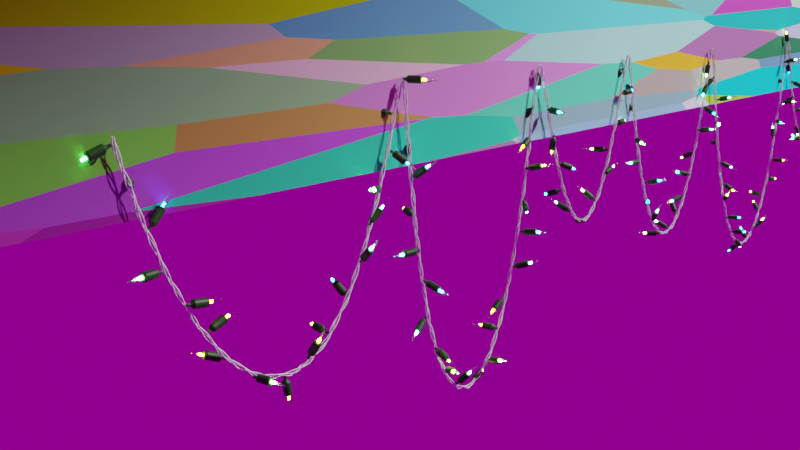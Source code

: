 # Source: untitled.blend  (saved by Blender 3.4.6; exported with 4.5.12 LTS)
import bpy
from mathutils import Matrix  # noqa: F401  (used for matrix-valued properties, if any)

bpy.ops.wm.read_factory_settings(use_empty=True)
scene = bpy.context.scene
scene.name = 'Scene'

# ---- collections
col_collection = bpy.data.collections.new('Collection'); scene.collection.children.link(col_collection)

# ---- images (referenced by path relative to the original .blend; pixels are not part of the script)
import os
ASSET_DIR = os.environ.get("B2B_ASSET_DIR", "")  # directory of the original .blend (textures are referenced by path, not embedded)
HERE = os.path.dirname(os.path.abspath(__file__))  # packed textures are extracted next to this script under _unpacked/

def load_image(name, relpath, width, height, colorspace="sRGB"):
    """Load a texture the original file referenced (path relative to the .blend, or extracted next to this script)."""
    p = next((c for c in (os.path.join(HERE, relpath), os.path.join(ASSET_DIR, relpath)) if relpath and os.path.exists(c)), "")
    if p:
        img = bpy.data.images.load(p, check_existing=True)
        img.name = name
    else:  # same state as the original file: an image datablock whose file is absent (Cycles renders it pink)
        img = bpy.data.images.new(name, width, height)
        img.source = "FILE"
        img.filepath = "//" + (relpath or name)
    img.colorspace_settings.name = colorspace
    return img
img_christmas_photo_studio_04_1k_exr = load_image('christmas_photo_studio_04_1k.exr', 'christmas_photo_studio_04_1k.exr', 1024, 1024, 'Linear Rec.709')

# ---- materials (node trees are filled in below, after node groups)
mat_material_001 = bpy.data.materials.new('Material.001')
mat_wire = bpy.data.materials.new('Wire')
mat_glass = bpy.data.materials.new('glass')
mat_light = bpy.data.materials.new('Light')

# ---- node groups
ng_christmas_light = bpy.data.node_groups.new('Christmas Light', 'ShaderNodeTree')
_s = ng_christmas_light.interface.new_socket(name='Emission', in_out='OUTPUT', socket_type='NodeSocketShader')
_s = ng_christmas_light.interface.new_socket(name='Emission', in_out='OUTPUT', socket_type='NodeSocketShader')
_s = ng_christmas_light.interface.new_socket(name='Emission', in_out='OUTPUT', socket_type='NodeSocketShader')
_s = ng_christmas_light.interface.new_socket(name='Emission', in_out='OUTPUT', socket_type='NodeSocketShader')
_s = ng_christmas_light.interface.new_socket(name='Light Strength', in_out='INPUT', socket_type='NodeSocketFloat')
_s.default_value = 100.0
_s.min_value = 0.0
_s.max_value = 1e+06
_N = ng_christmas_light.nodes; _L = ng_christmas_light.links
n0 = _N.new('ShaderNodeObjectInfo'); n0.name = 'Object Info'; n0.location = (-516, 221)
n1 = _N.new('NodeGroupInput'); n1.name = 'Group Input'; n1.location = (-546, -40)
n2 = _N.new('ShaderNodeValToRGB'); n2.name = 'ColorRamp.001'; n2.location = (-86, 203)
n2.color_ramp.interpolation = 'CONSTANT'
while len(n2.color_ramp.elements) > 1: n2.color_ramp.elements.remove(n2.color_ramp.elements[-1])
n2.color_ramp.elements[0].position = 0.0; n2.color_ramp.elements[0].color = (1.0, 0.6333, 0.0586, 1.0)
_e = n2.color_ramp.elements.new(0.3968); _e.color = (1.0, 0.7009, 0.2438, 1.0)
_e = n2.color_ramp.elements.new(0.7936); _e.color = (1.0, 0.8626, 0.5791, 1.0)
n3 = _N.new('ShaderNodeEmission'); n3.name = 'Emission.001'; n3.location = (296, 155)
n4 = _N.new('ShaderNodeEmission'); n4.name = 'Emission.002'; n4.location = (300, 270)
n5 = _N.new('ShaderNodeValToRGB'); n5.name = 'ColorRamp.002'; n5.location = (-77, 428)
n5.color_ramp.interpolation = 'CONSTANT'
while len(n5.color_ramp.elements) > 1: n5.color_ramp.elements.remove(n5.color_ramp.elements[-1])
n5.color_ramp.elements[0].position = 0.0; n5.color_ramp.elements[0].color = (0.003939, 0.0367, 1.0, 1.0)
_e = n5.color_ramp.elements.new(0.3968); _e.color = (0.09355, 0.2383, 1.0, 1.0)
_e = n5.color_ramp.elements.new(0.7936); _e.color = (0.08358, 0.5182, 1.0, 1.0)
n6 = _N.new('ShaderNodeValToRGB'); n6.name = 'ColorRamp'; n6.location = (-90, -19)
n6.color_ramp.interpolation = 'B_SPLINE'
while len(n6.color_ramp.elements) > 1: n6.color_ramp.elements.remove(n6.color_ramp.elements[-1])
n6.color_ramp.elements[0].position = 0.0; n6.color_ramp.elements[0].color = (1.0, 0.0, 0.0, 1.0)
_e = n6.color_ramp.elements.new(0.5); _e.color = (0.0, 1.0, 0.0, 1.0)
_e = n6.color_ramp.elements.new(1.0); _e.color = (0.0, 0.0, 1.0, 1.0)
n7 = _N.new('ShaderNodeEmission'); n7.name = 'Emission'; n7.location = (290, 34)
n8 = _N.new('NodeGroupOutput'); n8.name = 'Group Output'; n8.location = (510, 89)
_L.new(n6.outputs[0], n7.inputs[0])
_L.new(n0.outputs[5], n6.inputs[0])
_L.new(n1.outputs[0], n7.inputs[1])
_L.new(n1.outputs[0], n3.inputs[1])
_L.new(n0.outputs[5], n2.inputs[0])
_L.new(n2.outputs[0], n3.inputs[0])
_L.new(n1.outputs[0], n4.inputs[1])
_L.new(n0.outputs[5], n5.inputs[0])
_L.new(n5.outputs[0], n4.inputs[0])
_L.new(n7.outputs[0], n8.inputs[2])
_L.new(n3.outputs[0], n8.inputs[1])
_L.new(n4.outputs[0], n8.inputs[0])
n8.is_active_output = True
ng_christmas_light_001 = bpy.data.node_groups.new('Christmas Light.001', 'GeometryNodeTree')
_s = ng_christmas_light_001.interface.new_socket(name='Geometry', in_out='OUTPUT', socket_type='NodeSocketGeometry')
_s = ng_christmas_light_001.interface.new_socket(name='Geometry', in_out='INPUT', socket_type='NodeSocketGeometry')
_s = ng_christmas_light_001.interface.new_socket(name='Wire Subsurf', in_out='INPUT', socket_type='NodeSocketInt')
_s.default_value = 1
_s.min_value = 0
_s.max_value = 6
_s = ng_christmas_light_001.interface.new_socket(name='Random Light Placement', in_out='INPUT', socket_type='NodeSocketInt')
_s = ng_christmas_light_001.interface.new_socket(name='Random Light Rotation', in_out='INPUT', socket_type='NodeSocketInt')
_s.default_value = 4
_s.min_value = -10000
_s.max_value = 10000
_s = ng_christmas_light_001.interface.new_socket(name='Wire Twist', in_out='INPUT', socket_type='NodeSocketInt')
_s.default_value = 500
_s.min_value = 1
_s.max_value = 100000
_s = ng_christmas_light_001.interface.new_socket(name='Wire Thickness', in_out='INPUT', socket_type='NodeSocketFloat')
_s.subtype = 'DISTANCE'
_s.default_value = 1.0
_s.min_value = 0.0
_s = ng_christmas_light_001.interface.new_socket(name='Light Amount', in_out='INPUT', socket_type='NodeSocketFloat')
_s.subtype = 'DISTANCE'
_s.default_value = 0.2
_s.min_value = 0.0
_s = ng_christmas_light_001.interface.new_socket(name='Light Size', in_out='INPUT', socket_type='NodeSocketFloat')
_s.default_value = 0.2
_s.min_value = -1e+04
_s.max_value = 1e+04
_s = ng_christmas_light_001.interface.new_socket(name='Wire Randomize 1', in_out='INPUT', socket_type='NodeSocketVector')
_s.subtype = 'TRANSLATION'
_s.default_value = (2.0, 2.4, 1.0)
_s = ng_christmas_light_001.interface.new_socket(name='Wire Randomize 2', in_out='INPUT', socket_type='NodeSocketVector')
_s.subtype = 'TRANSLATION'
_s.default_value = (1.92, -0.82, 0.0)
_s = ng_christmas_light_001.interface.new_socket(name='Wire Randomize 3', in_out='INPUT', socket_type='NodeSocketVector')
_s.subtype = 'TRANSLATION'
_s.default_value = (-1.98, -1.5, 0.0)
ng_christmas_light_001.is_modifier = True
# nodes of 'Christmas Light.001' reference scene objects; filled in after objects exist
ng_christmas_lights = bpy.data.node_groups.new('Christmas Lights', 'GeometryNodeTree')
_s = ng_christmas_lights.interface.new_socket(name='Geometry', in_out='OUTPUT', socket_type='NodeSocketGeometry')
_s = ng_christmas_lights.interface.new_socket(name='Geometry', in_out='INPUT', socket_type='NodeSocketGeometry')
ng_christmas_lights.is_modifier = True
_N = ng_christmas_lights.nodes; _L = ng_christmas_lights.links
n0 = _N.new('NodeGroupInput'); n0.name = 'Group Input'; n0.location = (798, 848)
n1 = _N.new('GeometryNodeGroup'); n1.name = 'Group'; n1.location = (1054, 903)
n1.width = 335
n1.node_tree = ng_christmas_light_001
n1.inputs[1].default_value = 1
n1.inputs[2].default_value = 0
n1.inputs[3].default_value = 4
n1.inputs[4].default_value = 500
n1.inputs[5].default_value = 1.0
n1.inputs[6].default_value = 0.2
n1.inputs[7].default_value = 0.2
n1.inputs[8].default_value = (2.0, 2.4, 1.0)
n1.inputs[9].default_value = (1.92, -0.82, 0.0)
n1.inputs[10].default_value = (-1.98, -1.5, 0.0)
n2 = _N.new('NodeGroupOutput'); n2.name = 'Group Output'; n2.location = (1586, 848)
_L.new(n0.outputs[0], n1.inputs[0])
_L.new(n1.outputs[0], n2.inputs[0])
n2.is_active_output = True
ng_auto_smooth = bpy.data.node_groups.new('Auto Smooth', 'GeometryNodeTree')
_s = ng_auto_smooth.interface.new_socket(name='Geometry', in_out='OUTPUT', socket_type='NodeSocketGeometry')
_s = ng_auto_smooth.interface.new_socket(name='Geometry', in_out='INPUT', socket_type='NodeSocketGeometry')
_s = ng_auto_smooth.interface.new_socket(name='Angle', in_out='INPUT', socket_type='NodeSocketFloat')
_s.subtype = 'ANGLE'
_s.min_value = 0.0
_s.max_value = 3.142
ng_auto_smooth.is_modifier = True
_N = ng_auto_smooth.nodes; _L = ng_auto_smooth.links
n0 = _N.new('NodeGroupOutput'); n0.name = 'Group Output'; n0.location = (480, -100)
n1 = _N.new('NodeGroupInput'); n1.name = 'Group Input'; n1.location = (-420, -300)
n2 = _N.new('NodeGroupInput'); n2.name = 'Group Input.001'; n2.location = (-60, -100)
n3 = _N.new('GeometryNodeSetShadeSmooth'); n3.name = 'Set Shade Smooth'; n3.location = (120, -100)
n3.domain = 'EDGE'
n4 = _N.new('GeometryNodeSetShadeSmooth'); n4.name = 'Set Shade Smooth.001'; n4.location = (300, -100)
n5 = _N.new('GeometryNodeInputMeshEdgeAngle'); n5.name = 'Edge Angle'; n5.location = (-420, -220)
n6 = _N.new('GeometryNodeInputEdgeSmooth'); n6.name = 'Is Edge Smooth'; n6.location = (-60, -160)
n7 = _N.new('GeometryNodeInputShadeSmooth'); n7.name = 'Is Face Smooth'; n7.location = (-240, -340)
n8 = _N.new('FunctionNodeBooleanMath'); n8.name = 'Boolean Math'; n8.location = (-60, -220)
n9 = _N.new('FunctionNodeCompare'); n9.name = 'Compare'; n9.location = (-240, -180)
n9.operation = 'LESS_EQUAL'
_L.new(n5.outputs[0], n9.inputs[0])
_L.new(n4.outputs[0], n0.inputs[0])
_L.new(n1.outputs[1], n9.inputs[1])
_L.new(n9.outputs[0], n8.inputs[0])
_L.new(n7.outputs[0], n8.inputs[1])
_L.new(n2.outputs[0], n3.inputs[0])
_L.new(n6.outputs[0], n3.inputs[1])
_L.new(n3.outputs[0], n4.inputs[0])
_L.new(n8.outputs[0], n3.inputs[2])
n0.is_active_output = True

# ---- material node trees
mat_material_001.use_nodes = True; mat_material_001.node_tree.nodes.clear()
_N = mat_material_001.node_tree.nodes; _L = mat_material_001.node_tree.links
n0 = _N.new('ShaderNodeOutputMaterial'); n0.name = 'Material Output'; n0.location = (300, 300)
n1 = _N.new('ShaderNodeBsdfSheen'); n1.name = 'Velvet BSDF'; n1.location = (10, 300)
n1.distribution = 'ASHIKHMIN'
n1.inputs[1].default_value = 1.0
n2 = _N.new('ShaderNodeTexVoronoi'); n2.name = 'Voronoi Texture'; n2.location = (-190, 275)
_L.new(n1.outputs[0], n0.inputs[0])
_L.new(n2.outputs[1], n1.inputs[0])
n0.is_active_output = True
mat_wire.use_nodes = True; mat_wire.node_tree.nodes.clear()
_N = mat_wire.node_tree.nodes; _L = mat_wire.node_tree.links
n0 = _N.new('ShaderNodeBsdfPrincipled'); n0.name = 'Principled BSDF'; n0.location = (10, 300)
n0.distribution = 'GGX'
n0.subsurface_method = 'RANDOM_WALK_SKIN'
n0.inputs[0].default_value = (0.006616, 0.05772, 0.0, 1.0)
n0.inputs[3].default_value = 1.45
n0.inputs[27].default_value = (0.0, 0.0, 0.0, 1.0)
n0.inputs[28].default_value = 1.0
n1 = _N.new('ShaderNodeOutputMaterial'); n1.name = 'Material Output'; n1.location = (300, 300)
_L.new(n0.outputs[0], n1.inputs[0])
n1.is_active_output = True
mat_glass.use_nodes = True; mat_glass.node_tree.nodes.clear()
_N = mat_glass.node_tree.nodes; _L = mat_glass.node_tree.links
n0 = _N.new('ShaderNodeBsdfPrincipled'); n0.name = 'Principled BSDF'; n0.location = (10, 300)
n0.distribution = 'GGX'
n0.subsurface_method = 'RANDOM_WALK_SKIN'
n0.inputs[0].default_value = (1.0, 1.0, 1.0, 1.0)
n0.inputs[2].default_value = 0.0
n0.inputs[3].default_value = 1.45
n0.inputs[18].default_value = 1.0
n0.inputs[27].default_value = (0.0, 0.0, 0.0, 1.0)
n0.inputs[28].default_value = 1.0
n1 = _N.new('ShaderNodeMixShader'); n1.name = 'Mix Shader'; n1.location = (490, 391)
n2 = _N.new('ShaderNodeOutputMaterial'); n2.name = 'Material Output'; n2.location = (805, 400)
n3 = _N.new('ShaderNodeBsdfTransparent'); n3.name = 'Transparent BSDF'; n3.location = (20, 442)
_L.new(n1.outputs[0], n2.inputs[0])
_L.new(n3.outputs[0], n1.inputs[1])
_L.new(n0.outputs[0], n1.inputs[2])
n2.is_active_output = True
mat_light.use_nodes = True; mat_light.node_tree.nodes.clear()
_N = mat_light.node_tree.nodes; _L = mat_light.node_tree.links
n0 = _N.new('ShaderNodeOutputMaterial'); n0.name = 'Material Output'; n0.location = (300, 300)
n1 = _N.new('ShaderNodeGroup'); n1.name = 'Group'; n1.location = (-398, 235)
n1.node_tree = ng_christmas_light
n1.inputs[0].default_value = 200.0
_L.new(n1.outputs[2], n0.inputs[0])
n0.is_active_output = True

# ---- world
world_world = bpy.data.worlds.new('World'); scene.world = world_world
world_world.use_nodes = True; world_world.node_tree.nodes.clear()
_N = world_world.node_tree.nodes; _L = world_world.node_tree.links
n0 = _N.new('ShaderNodeOutputWorld'); n0.name = 'World Output'; n0.location = (300, 300)
n1 = _N.new('ShaderNodeBackground'); n1.name = 'Background'; n1.location = (10, 300)
n1.inputs[1].default_value = 0.25
n2 = _N.new('ShaderNodeTexEnvironment'); n2.name = 'Environment Texture'; n2.location = (-280, 275)
n2.image = img_christmas_photo_studio_04_1k_exr
_L.new(n1.outputs[0], n0.inputs[0])
_L.new(n2.outputs[0], n1.inputs[0])
n0.is_active_output = True
world_world.color = (0.05088, 0.05088, 0.05088)
world_world.use_sun_shadow = False
world_world.sun_shadow_jitter_overblur = 0.0

# ---- cameras
cam_camera = bpy.data.cameras.new('Camera')

# ---- meshes
me_cube_001 = bpy.data.meshes.new('Cube.001')
me_cube_001.from_pydata([(-1.66, -0.1609, -0.3897), (-1.66, -0.1609, 0.3897), (-1.66, 0.1609, -0.3897), (-1.66, 0.1609, 0.3897), (7.421, -0.1609, -0.3897), (7.421, -0.1609, 0.3897), (7.421, 0.1609, -0.3897), (7.421, 0.1609, 0.3897)], [], [(0, 1, 3, 2), (2, 3, 7, 6), (6, 7, 5, 4), (4, 5, 1, 0), (2, 6, 4, 0), (7, 3, 1, 5)])
_uv = me_cube_001.uv_layers.new(name='UVMap')
_uv.uv.foreach_set('vector', [0.375, 0.0, 0.625, 0.0, 0.625, 0.25, 0.375, 0.25, 0.375, 0.25, 0.625, 0.25, 0.625, 0.5, 0.375, 0.5, 0.375, 0.5, 0.625, 0.5, 0.625, 0.75, 0.375, 0.75, 0.375, 0.75, 0.625, 0.75, 0.625, 1.0, 0.375, 1.0, 0.125, 0.5, 0.375, 0.5, 0.375, 0.75, 0.125, 0.75, 0.625, 0.5, 0.875, 0.5, 0.875, 0.75, 0.625, 0.75])
me_cube_001.materials.append(mat_material_001)
me_cube_001.update()
me_cylinder_001 = bpy.data.meshes.new('Cylinder.001')
me_cylinder_001.from_pydata([(8.061e-09, 0.02261, 0.5921), (0.009808, 0.02037, 0.5921), (0.01767, 0.01409, 0.5921), (0.02204, 0.00503, 0.5921), (0.02204, -0.00503, 0.5921), (0.01767, -0.01409, 0.5921), (0.009808, -0.02037, 0.5921), (8.061e-09, -0.02261, 0.5921), (-0.009808, -0.02037, 0.5921), (-0.01767, -0.01409, 0.5921), (-0.02204, -0.00503, 0.5921), (-0.02204, 0.00503, 0.5921), (-0.01767, 0.01409, 0.5921), (-0.009808, 0.02037, 0.5921), (1.406e-08, 0.1116, 0.5648), (0.04842, 0.1005, 0.5648), (0.08725, 0.06958, 0.5648), (0.1088, 0.02483, 0.5648), (0.1088, -0.02483, 0.5648), (0.08725, -0.06958, 0.5648), (0.04842, -0.1005, 0.5648), (1.406e-08, -0.1116, 0.5648), (-0.04842, -0.1005, 0.5648), (-0.08725, -0.06958, 0.5648), (-0.1088, -0.02483, 0.5648), (-0.1088, 0.02483, 0.5648), (-0.08725, 0.06958, 0.5648), (-0.04842, 0.1005, 0.5648), (1.478e-08, 0.1116, 0.2011), (0.04842, 0.1005, 0.2011), (0.08725, 0.06958, 0.2011), (0.1088, 0.02483, 0.2011), (0.1088, -0.02483, 0.2011), (0.08725, -0.06958, 0.2011), (0.04842, -0.1005, 0.2011), (1.478e-08, -0.1116, 0.2011), (-0.04842, -0.1005, 0.2011), (-0.08725, -0.06958, 0.2011), (-0.1088, -0.02483, 0.2011), (-0.1088, 0.02483, 0.2011), (-0.08725, 0.06958, 0.2011), (-0.04842, 0.1005, 0.2011), (0.08725, -0.06958, 0.5472), (0.08725, -0.06958, 0.5341), (0.1088, -0.02483, 0.5341), (0.1088, -0.02483, 0.5472), (-0.04842, 0.1005, 0.5472), (-0.04842, 0.1005, 0.5341), (-0.08725, 0.06958, 0.5341), (-0.08725, 0.06958, 0.5472), (0.04842, -0.1005, 0.5472), (0.04842, -0.1005, 0.5341), (1.43e-08, 0.1116, 0.5472), (1.454e-08, 0.1116, 0.5341), (1.43e-08, -0.1116, 0.5472), (1.454e-08, -0.1116, 0.5341), (-0.04842, -0.1005, 0.5472), (-0.04842, -0.1005, 0.5341), (0.04842, 0.1005, 0.5472), (0.04842, 0.1005, 0.5341), (-0.08725, -0.06958, 0.5472), (-0.08725, -0.06958, 0.5341), (0.08725, 0.06958, 0.5472), (0.08725, 0.06958, 0.5341), (-0.1088, -0.02483, 0.5472), (-0.1088, -0.02483, 0.5341), (0.1088, 0.02483, 0.5472), (0.1088, 0.02483, 0.5341), (-0.1088, 0.02483, 0.5472), (-0.1088, 0.02483, 0.5341), (0.07228, -0.05764, 0.5472), (0.07228, -0.05764, 0.5341), (0.09013, -0.02057, 0.5341), (0.09013, -0.02057, 0.5472), (-0.04011, 0.08329, 0.5472), (-0.04011, 0.08329, 0.5341), (-0.07228, 0.05764, 0.5341), (-0.07228, 0.05764, 0.5472), (0.04011, -0.08329, 0.5472), (0.04011, -0.08329, 0.5341), (1.388e-08, 0.09245, 0.5472), (1.408e-08, 0.09245, 0.5341), (1.388e-08, -0.09245, 0.5472), (1.408e-08, -0.09245, 0.5341), (-0.04011, -0.08329, 0.5472), (-0.04011, -0.08329, 0.5341), (0.04011, 0.08329, 0.5472), (0.04011, 0.08329, 0.5341), (-0.07228, -0.05764, 0.5472), (-0.07228, -0.05764, 0.5341), (0.07228, 0.05764, 0.5472), (0.07228, 0.05764, 0.5341), (-0.09013, -0.02057, 0.5472), (-0.09013, -0.02057, 0.5341), (0.09013, 0.02057, 0.5472), (0.09013, 0.02057, 0.5341), (-0.09013, 0.02057, 0.5472), (-0.09013, 0.02057, 0.5341), (1.093e-08, 0.03934, 0.1239), (0.01707, 0.03545, 0.1239), (0.03076, 0.02453, 0.1239), (0.03836, 0.008755, 0.1239), (0.03836, -0.008755, 0.1239), (0.03076, -0.02453, 0.1239), (0.01707, -0.03545, 0.1239), (1.093e-08, -0.03934, 0.1239), (-0.01707, -0.03545, 0.1239), (-0.03076, -0.02453, 0.1239), (-0.03836, -0.008755, 0.1239), (-0.03836, 0.008755, 0.1239), (-0.03076, 0.02453, 0.1239), (-0.01707, 0.03545, 0.1239), (-6.279e-08, 0.03934, 0.03081), (0.01707, 0.03545, 0.03081), (0.03076, 0.02453, 0.03081), (0.03836, 0.008755, 0.03081), (0.03836, -0.008755, 0.03081), (0.03076, -0.02453, 0.03081), (0.01707, -0.03545, 0.03081), (-6.279e-08, -0.03934, 0.03081), (-0.01707, -0.03545, 0.03081), (-0.03076, -0.02453, 0.03081), (-0.03836, -0.008755, 0.03081), (-0.03836, 0.008755, 0.03081), (-0.03076, 0.02453, 0.03081), (-0.01707, 0.03545, 0.03081), (1.301e-08, 0.0815, 0.5921), (0.03536, 0.07343, 0.5921), (0.06372, 0.05082, 0.5921), (0.07946, 0.01814, 0.5921), (0.07946, -0.01814, 0.5921), (0.06372, -0.05082, 0.5921), (0.03536, -0.07343, 0.5921), (1.301e-08, -0.0815, 0.5921), (-0.03536, -0.07343, 0.5921), (-0.06372, -0.05082, 0.5921), (-0.07946, -0.01814, 0.5921), (-0.07946, 0.01814, 0.5921), (-0.06372, 0.05082, 0.5921), (-0.03536, 0.07343, 0.5921), (1.858e-08, 0.02261, 0.7126), (0.009808, 0.02037, 0.7126), (0.01767, 0.01409, 0.7126), (0.02204, 0.00503, 0.7126), (0.02204, -0.00503, 0.7126), (0.01767, -0.01409, 0.7126), (0.009808, -0.02037, 0.7126), (1.858e-08, -0.02261, 0.7126), (-0.009808, -0.02037, 0.7126), (-0.01767, -0.01409, 0.7126), (-0.02204, -0.00503, 0.7126), (-0.02204, 0.00503, 0.7126), (-0.01767, 0.01409, 0.7126), (-0.009808, 0.02037, 0.7126), (1.188e-08, 0.07003, 0.5916), (1.188e-08, 0.07003, 0.8367), (0.03039, 0.0631, 0.5916), (0.03039, 0.0631, 0.8367), (0.05475, 0.04366, 0.5916), (0.05475, 0.04366, 0.8367), (0.06827, 0.01558, 0.5916), (0.06827, 0.01558, 0.8367), (0.06827, -0.01558, 0.5916), (0.06827, -0.01558, 0.8367), (0.05475, -0.04366, 0.5916), (0.05475, -0.04366, 0.8367), (0.03039, -0.0631, 0.5916), (0.03039, -0.0631, 0.8367), (1.188e-08, -0.07003, 0.5916), (1.188e-08, -0.07003, 0.8367), (-0.03039, -0.0631, 0.5916), (-0.03039, -0.0631, 0.8367), (-0.05475, -0.04366, 0.5916), (-0.05475, -0.04366, 0.8367), (-0.06827, -0.01558, 0.5916), (-0.06827, -0.01558, 0.8367), (-0.06827, 0.01558, 0.5916), (-0.06827, 0.01558, 0.8367), (-0.05475, 0.04366, 0.5916), (-0.05475, 0.04366, 0.8367), (-0.03039, 0.0631, 0.5916), (-0.03039, 0.0631, 0.8367), (8.613e-09, 0.01537, 0.9583), (0.006669, 0.01385, 0.9583), (0.01202, 0.009583, 0.9583), (0.01498, 0.00342, 0.9583), (0.01498, -0.00342, 0.9583), (0.01202, -0.009583, 0.9583), (0.006669, -0.01385, 0.9583), (8.613e-09, -0.01537, 0.9583), (-0.006669, -0.01385, 0.9583), (-0.01202, -0.009583, 0.9583), (-0.01498, -0.00342, 0.9583), (-0.01498, 0.00342, 0.9583), (-0.01202, 0.009583, 0.9583), (-0.006669, 0.01385, 0.9583), (9.05e-09, 0.02605, 0.9741), (0.0113, 0.02347, 0.9741), (0.02037, 0.01624, 0.9741), (0.0254, 0.005796, 0.9741), (0.0254, -0.005796, 0.9741), (0.02037, -0.01624, 0.9741), (0.0113, -0.02347, 0.9741), (9.05e-09, -0.02605, 0.9741), (-0.0113, -0.02347, 0.9741), (-0.02037, -0.01624, 0.9741), (-0.0254, -0.005796, 0.9741), (-0.0254, 0.005796, 0.9741), (-0.02037, 0.01624, 0.9741), (-0.0113, 0.02347, 0.9741), (4.392e-09, 0.02605, 0.9899), (0.0113, 0.02347, 0.9899), (0.02037, 0.01624, 0.9899), (0.0254, 0.005796, 0.9899), (0.0254, -0.005796, 0.9899), (0.02037, -0.01624, 0.9899), (0.0113, -0.02347, 0.9899), (4.392e-09, -0.02605, 0.9899), (-0.0113, -0.02347, 0.9899), (-0.02037, -0.01624, 0.9899), (-0.0254, -0.005796, 0.9899), (-0.0254, 0.005796, 0.9899), (-0.02037, 0.01624, 0.9899), (-0.0113, 0.02347, 0.9899), (3.42e-09, 0.008762, 1.005), (0.003802, 0.007894, 1.005), (0.00685, 0.005463, 1.005), (0.008542, 0.00195, 1.005), (0.008542, -0.00195, 1.005), (0.00685, -0.005463, 1.005), (0.003802, -0.007894, 1.005), (3.42e-09, -0.008762, 1.005), (-0.003802, -0.007894, 1.005), (-0.00685, -0.005463, 1.005), (-0.008542, -0.00195, 1.005), (-0.008542, 0.00195, 1.005), (-0.00685, 0.005463, 1.005), (-0.003802, 0.007894, 1.005), (0.03288, 0.007505, 0.8975), (0.03288, -0.007505, 0.8975), (-0.01463, -0.03039, 0.8975), (-0.02637, -0.02103, 0.8975), (-0.01463, 0.03039, 0.8975), (9.938e-09, 0.03373, 0.8975), (0.01463, 0.03039, 0.8975), (0.02637, 0.02103, 0.8975), (0.01463, -0.03039, 0.8975), (9.938e-09, -0.03373, 0.8975), (-0.03288, 0.007505, 0.8975), (-0.02637, 0.02103, 0.8975), (0.02637, -0.02103, 0.8975), (-0.03288, -0.007505, 0.8975)], [], [(6, 5, 145, 146), (44, 43, 33, 32), (137, 138, 26, 25), (130, 131, 19, 18), (138, 139, 27, 26), (131, 132, 20, 19), (139, 126, 14, 27), (132, 133, 21, 20), (133, 134, 22, 21), (126, 127, 15, 14), (134, 135, 23, 22), (127, 128, 16, 15), (135, 136, 24, 23), (128, 129, 17, 16), (136, 137, 25, 24), (129, 130, 18, 17), (30, 31, 101, 100), (48, 47, 41, 40), (43, 51, 34, 33), (47, 53, 28, 41), (51, 55, 35, 34), (55, 57, 36, 35), (53, 59, 29, 28), (57, 61, 37, 36), (59, 63, 30, 29), (61, 65, 38, 37), (63, 67, 31, 30), (65, 69, 39, 38), (67, 44, 32, 31), (69, 48, 40, 39), (25, 26, 49, 68), (62, 66, 94, 90), (17, 18, 45, 66), (55, 51, 79, 83), (24, 25, 68, 64), (69, 65, 93, 97), (16, 17, 66, 62), (50, 54, 82, 78), (23, 24, 64, 60), (64, 68, 96, 92), (15, 16, 62, 58), (57, 55, 83, 85), (22, 23, 60, 56), (44, 67, 95, 72), (14, 15, 58, 52), (54, 56, 84, 82), (21, 22, 56, 54), (66, 45, 73, 94), (20, 21, 54, 50), (59, 53, 81, 87), (27, 14, 52, 46), (48, 69, 97, 76), (19, 20, 50, 42), (52, 58, 86, 80), (26, 27, 46, 49), (43, 44, 72, 71), (18, 19, 42, 45), (68, 49, 77, 96), (96, 77, 76, 97), (94, 73, 72, 95), (92, 96, 97, 93), (90, 94, 95, 91), (88, 92, 93, 89), (86, 90, 91, 87), (84, 88, 89, 85), (80, 86, 87, 81), (82, 84, 85, 83), (78, 82, 83, 79), (74, 80, 81, 75), (70, 78, 79, 71), (77, 74, 75, 76), (73, 70, 71, 72), (46, 52, 80, 74), (67, 63, 91, 95), (53, 47, 75, 81), (60, 64, 92, 88), (42, 50, 78, 70), (65, 61, 89, 93), (51, 43, 71, 79), (58, 62, 90, 86), (49, 46, 74, 77), (63, 59, 87, 91), (47, 48, 76, 75), (56, 60, 88, 84), (45, 42, 70, 73), (61, 57, 85, 89), (108, 109, 123, 122), (38, 39, 109, 108), (31, 32, 102, 101), (39, 40, 110, 109), (32, 33, 103, 102), (40, 41, 111, 110), (33, 34, 104, 103), (41, 28, 98, 111), (34, 35, 105, 104), (35, 36, 106, 105), (28, 29, 99, 98), (36, 37, 107, 106), (29, 30, 100, 99), (37, 38, 108, 107), (112, 113, 114, 115, 116, 117, 118, 119, 120, 121, 122, 123, 124, 125), (101, 102, 116, 115), (109, 110, 124, 123), (102, 103, 117, 116), (110, 111, 125, 124), (103, 104, 118, 117), (111, 98, 112, 125), (104, 105, 119, 118), (105, 106, 120, 119), (98, 99, 113, 112), (106, 107, 121, 120), (99, 100, 114, 113), (107, 108, 122, 121), (100, 101, 115, 114), (0, 1, 127, 126), (1, 2, 128, 127), (2, 3, 129, 128), (3, 4, 130, 129), (4, 5, 131, 130), (5, 6, 132, 131), (6, 7, 133, 132), (7, 8, 134, 133), (8, 9, 135, 134), (9, 10, 136, 135), (10, 11, 137, 136), (11, 12, 138, 137), (12, 13, 139, 138), (13, 0, 126, 139), (140, 153, 152, 151, 150, 149, 148, 147, 146, 145, 144, 143, 142, 141), (0, 13, 153, 140), (7, 6, 146, 147), (8, 7, 147, 148), (1, 0, 140, 141), (9, 8, 148, 149), (2, 1, 141, 142), (10, 9, 149, 150), (3, 2, 142, 143), (11, 10, 150, 151), (4, 3, 143, 144), (12, 11, 151, 152), (5, 4, 144, 145), (13, 12, 152, 153), (154, 155, 157, 156), (156, 157, 159, 158), (158, 159, 161, 160), (160, 161, 163, 162), (162, 163, 165, 164), (164, 165, 167, 166), (166, 167, 169, 168), (168, 169, 171, 170), (170, 171, 173, 172), (172, 173, 175, 174), (174, 175, 177, 176), (176, 177, 179, 178), (239, 238, 185, 186), (178, 179, 181, 180), (180, 181, 155, 154), (154, 156, 158, 160, 162, 164, 166, 168, 170, 172, 174, 176, 178, 180), (182, 195, 209, 196), (241, 240, 190, 191), (243, 242, 195, 182), (245, 244, 183, 184), (247, 246, 188, 189), (249, 248, 193, 194), (250, 239, 186, 187), (251, 241, 191, 192), (238, 245, 184, 185), (240, 247, 189, 190), (244, 243, 182, 183), (242, 249, 194, 195), (246, 250, 187, 188), (248, 251, 192, 193), (204, 203, 217, 218), (189, 188, 202, 203), (190, 189, 203, 204), (183, 182, 196, 197), (191, 190, 204, 205), (184, 183, 197, 198), (192, 191, 205, 206), (185, 184, 198, 199), (193, 192, 206, 207), (186, 185, 199, 200), (194, 193, 207, 208), (187, 186, 200, 201), (195, 194, 208, 209), (188, 187, 201, 202), (212, 211, 225, 226), (197, 196, 210, 211), (205, 204, 218, 219), (198, 197, 211, 212), (206, 205, 219, 220), (199, 198, 212, 213), (207, 206, 220, 221), (200, 199, 213, 214), (208, 207, 221, 222), (201, 200, 214, 215), (209, 208, 222, 223), (202, 201, 215, 216), (196, 209, 223, 210), (203, 202, 216, 217), (225, 224, 237, 236, 235, 234, 233, 232, 231, 230, 229, 228, 227, 226), (220, 219, 233, 234), (213, 212, 226, 227), (221, 220, 234, 235), (214, 213, 227, 228), (222, 221, 235, 236), (215, 214, 228, 229), (223, 222, 236, 237), (216, 215, 229, 230), (210, 223, 237, 224), (217, 216, 230, 231), (218, 217, 231, 232), (211, 210, 224, 225), (219, 218, 232, 233), (177, 175, 251, 248), (167, 165, 250, 246), (181, 179, 249, 242), (157, 155, 243, 244), (171, 169, 247, 240), (161, 159, 245, 238), (175, 173, 241, 251), (165, 163, 239, 250), (179, 177, 248, 249), (169, 167, 246, 247), (159, 157, 244, 245), (155, 181, 242, 243), (173, 171, 240, 241), (163, 161, 238, 239)])
me_cylinder_001.polygons.foreach_set('use_smooth', [True] * 228)
me_cylinder_001.polygons.foreach_set('material_index', [2, 0, 0, 0, 0, 0, 0, 0, 0, 0, 0, 0, 0, 0, 0, 0, 0, 0, 0, 0, 0, 0, 0, 0, 0, 0, 0, 0, 0, 0, 0, 0, 0, 0, 0, 0, 0, 0, 0, 0, 0, 0, 0, 0, 0, 0, 0, 0, 0, 0, 0, 0, 0, 0, 0, 0, 0, 0, 0, 0, 0, 0, 0, 0, 0, 0, 0, 0, 0, 0, 0, 0, 0, 0, 0, 0, 0, 0, 0, 0, 0, 0, 0, 0, 0, 0, 0, 0, 0, 0, 0, 0, 0, 0, 0, 0, 0, 0, 0, 0, 0, 0, 0, 0, 0, 0, 0, 0, 0, 0, 0, 0, 0, 0, 0, 0, 0, 0, 0, 0, 0, 0, 0, 0, 0, 0, 0, 0, 2, 2, 2, 2, 2, 2, 2, 2, 2, 2, 2, 2, 2, 2, 1, 1, 1, 1, 1, 1, 1, 1, 1, 1, 1, 1, 1, 1, 1, 1, 1, 1, 1, 1, 1, 1, 1, 1, 1, 1, 1, 1, 1, 1, 1, 1, 1, 1, 1, 1, 1, 1, 1, 1, 1, 1, 1, 1, 1, 1, 1, 1, 1, 1, 1, 1, 1, 1, 1, 1, 1, 1, 1, 1, 1, 1, 1, 1, 1, 1, 1, 1, 1, 1, 1, 1, 1, 1, 1, 1, 1, 1, 1, 1, 1, 1, 1, 1, 1, 1])
_uv = me_cylinder_001.uv_layers.new(name='UVMap')
_uv.uv.foreach_set('vector', [0.7789, 0.19, 0.802, 0.2085, 0.802, 0.2085, 0.7789, 0.19, 0.984, 0.1966, 0.9376, 0.1004, 0.9376, 0.1004, 0.984, 0.1966, 0.516, 0.3034, 0.5624, 0.3996, 0.5624, 0.3996, 0.516, 0.3034, 0.984, 0.1966, 0.9376, 0.1004, 0.9376, 0.1004, 0.984, 0.1966, 0.5624, 0.3996, 0.6459, 0.4662, 0.6459, 0.4662, 0.5624, 0.3996, 0.9376, 0.1004, 0.8541, 0.03377, 0.8541, 0.03377, 0.9376, 0.1004, 0.6459, 0.4662, 0.75, 0.49, 0.75, 0.49, 0.6459, 0.4662, 0.8541, 0.03377, 0.75, 0.01, 0.75, 0.01, 0.8541, 0.03377, 0.75, 0.01, 0.6459, 0.03377, 0.6459, 0.03377, 0.75, 0.01, 0.75, 0.49, 0.8541, 0.4662, 0.8541, 0.4662, 0.75, 0.49, 0.6459, 0.03377, 0.5624, 0.1004, 0.5624, 0.1004, 0.6459, 0.03377, 0.8541, 0.4662, 0.9376, 0.3996, 0.9376, 0.3996, 0.8541, 0.4662, 0.5624, 0.1004, 0.516, 0.1966, 0.516, 0.1966, 0.5624, 0.1004, 0.9376, 0.3996, 0.984, 0.3034, 0.984, 0.3034, 0.9376, 0.3996, 0.516, 0.1966, 0.516, 0.3034, 0.516, 0.3034, 0.516, 0.1966, 0.984, 0.3034, 0.984, 0.1966, 0.984, 0.1966, 0.984, 0.3034, 0.9376, 0.3996, 0.984, 0.3034, 0.984, 0.3034, 0.9376, 0.3996, 0.5624, 0.3996, 0.6459, 0.4662, 0.6459, 0.4662, 0.5624, 0.3996, 0.9376, 0.1004, 0.8541, 0.03377, 0.8541, 0.03377, 0.9376, 0.1004, 0.6459, 0.4662, 0.75, 0.49, 0.75, 0.49, 0.6459, 0.4662, 0.8541, 0.03377, 0.75, 0.01, 0.75, 0.01, 0.8541, 0.03377, 0.75, 0.01, 0.6459, 0.03377, 0.6459, 0.03377, 0.75, 0.01, 0.75, 0.49, 0.8541, 0.4662, 0.8541, 0.4662, 0.75, 0.49, 0.6459, 0.03377, 0.5624, 0.1004, 0.5624, 0.1004, 0.6459, 0.03377, 0.8541, 0.4662, 0.9376, 0.3996, 0.9376, 0.3996, 0.8541, 0.4662, 0.5624, 0.1004, 0.516, 0.1966, 0.516, 0.1966, 0.5624, 0.1004, 0.9376, 0.3996, 0.984, 0.3034, 0.984, 0.3034, 0.9376, 0.3996, 0.516, 0.1966, 0.516, 0.3034, 0.516, 0.3034, 0.516, 0.1966, 0.984, 0.3034, 0.984, 0.1966, 0.984, 0.1966, 0.984, 0.3034, 0.516, 0.3034, 0.5624, 0.3996, 0.5624, 0.3996, 0.516, 0.3034, 0.516, 0.3034, 0.5624, 0.3996, 0.5624, 0.3996, 0.516, 0.3034, 0.9376, 0.3996, 0.984, 0.3034, 0.984, 0.3034, 0.9376, 0.3996, 0.984, 0.3034, 0.984, 0.1966, 0.984, 0.1966, 0.984, 0.3034, 0.75, 0.01, 0.8541, 0.03377, 0.8541, 0.03377, 0.75, 0.01, 0.516, 0.1966, 0.516, 0.3034, 0.516, 0.3034, 0.516, 0.1966, 0.516, 0.3034, 0.516, 0.1966, 0.516, 0.1966, 0.516, 0.3034, 0.9376, 0.3996, 0.984, 0.3034, 0.984, 0.3034, 0.9376, 0.3996, 0.8541, 0.03377, 0.75, 0.01, 0.75, 0.01, 0.8541, 0.03377, 0.5624, 0.1004, 0.516, 0.1966, 0.516, 0.1966, 0.5624, 0.1004, 0.516, 0.1966, 0.516, 0.3034, 0.516, 0.3034, 0.516, 0.1966, 0.8541, 0.4662, 0.9376, 0.3996, 0.9376, 0.3996, 0.8541, 0.4662, 0.6459, 0.03377, 0.75, 0.01, 0.75, 0.01, 0.6459, 0.03377, 0.6459, 0.03377, 0.5624, 0.1004, 0.5624, 0.1004, 0.6459, 0.03377, 0.984, 0.1966, 0.984, 0.3034, 0.984, 0.3034, 0.984, 0.1966, 0.75, 0.49, 0.8541, 0.4662, 0.8541, 0.4662, 0.75, 0.49, 0.75, 0.01, 0.6459, 0.03377, 0.6459, 0.03377, 0.75, 0.01, 0.75, 0.01, 0.6459, 0.03377, 0.6459, 0.03377, 0.75, 0.01, 0.984, 0.3034, 0.984, 0.1966, 0.984, 0.1966, 0.984, 0.3034, 0.8541, 0.03377, 0.75, 0.01, 0.75, 0.01, 0.8541, 0.03377, 0.8541, 0.4662, 0.75, 0.49, 0.75, 0.49, 0.8541, 0.4662, 0.6459, 0.4662, 0.75, 0.49, 0.75, 0.49, 0.6459, 0.4662, 0.5624, 0.3996, 0.516, 0.3034, 0.516, 0.3034, 0.5624, 0.3996, 0.9376, 0.1004, 0.8541, 0.03377, 0.8541, 0.03377, 0.9376, 0.1004, 0.75, 0.49, 0.8541, 0.4662, 0.8541, 0.4662, 0.75, 0.49, 0.5624, 0.3996, 0.6459, 0.4662, 0.6459, 0.4662, 0.5624, 0.3996, 0.9376, 0.1004, 0.984, 0.1966, 0.984, 0.1966, 0.9376, 0.1004, 0.984, 0.1966, 0.9376, 0.1004, 0.9376, 0.1004, 0.984, 0.1966, 0.516, 0.3034, 0.5624, 0.3996, 0.5624, 0.3996, 0.516, 0.3034, 0.516, 0.3034, 0.5624, 0.3996, 0.5624, 0.3996, 0.516, 0.3034, 0.984, 0.3034, 0.984, 0.1966, 0.984, 0.1966, 0.984, 0.3034, 0.516, 0.1966, 0.516, 0.3034, 0.516, 0.3034, 0.516, 0.1966, 0.9376, 0.3996, 0.984, 0.3034, 0.984, 0.3034, 0.9376, 0.3996, 0.5624, 0.1004, 0.516, 0.1966, 0.516, 0.1966, 0.5624, 0.1004, 0.8541, 0.4662, 0.9376, 0.3996, 0.9376, 0.3996, 0.8541, 0.4662, 0.6459, 0.03377, 0.5624, 0.1004, 0.5624, 0.1004, 0.6459, 0.03377, 0.75, 0.49, 0.8541, 0.4662, 0.8541, 0.4662, 0.75, 0.49, 0.75, 0.01, 0.6459, 0.03377, 0.6459, 0.03377, 0.75, 0.01, 0.8541, 0.03377, 0.75, 0.01, 0.75, 0.01, 0.8541, 0.03377, 0.6459, 0.4662, 0.75, 0.49, 0.75, 0.49, 0.6459, 0.4662, 0.9376, 0.1004, 0.8541, 0.03377, 0.8541, 0.03377, 0.9376, 0.1004, 0.5624, 0.3996, 0.6459, 0.4662, 0.6459, 0.4662, 0.5624, 0.3996, 0.984, 0.1966, 0.9376, 0.1004, 0.9376, 0.1004, 0.984, 0.1966, 0.6459, 0.4662, 0.75, 0.49, 0.75, 0.49, 0.6459, 0.4662, 0.984, 0.3034, 0.9376, 0.3996, 0.9376, 0.3996, 0.984, 0.3034, 0.75, 0.49, 0.6459, 0.4662, 0.6459, 0.4662, 0.75, 0.49, 0.5624, 0.1004, 0.516, 0.1966, 0.516, 0.1966, 0.5624, 0.1004, 0.9376, 0.1004, 0.8541, 0.03377, 0.8541, 0.03377, 0.9376, 0.1004, 0.516, 0.1966, 0.5624, 0.1004, 0.5624, 0.1004, 0.516, 0.1966, 0.8541, 0.03377, 0.9376, 0.1004, 0.9376, 0.1004, 0.8541, 0.03377, 0.8541, 0.4662, 0.9376, 0.3996, 0.9376, 0.3996, 0.8541, 0.4662, 0.5624, 0.3996, 0.6459, 0.4662, 0.6459, 0.4662, 0.5624, 0.3996, 0.9376, 0.3996, 0.8541, 0.4662, 0.8541, 0.4662, 0.9376, 0.3996, 0.6459, 0.4662, 0.5624, 0.3996, 0.5624, 0.3996, 0.6459, 0.4662, 0.6459, 0.03377, 0.5624, 0.1004, 0.5624, 0.1004, 0.6459, 0.03377, 0.984, 0.1966, 0.9376, 0.1004, 0.9376, 0.1004, 0.984, 0.1966, 0.5624, 0.1004, 0.6459, 0.03377, 0.6459, 0.03377, 0.5624, 0.1004, 0.516, 0.1966, 0.516, 0.3034, 0.516, 0.3034, 0.516, 0.1966, 0.516, 0.1966, 0.516, 0.3034, 0.516, 0.3034, 0.516, 0.1966, 0.984, 0.3034, 0.984, 0.1966, 0.984, 0.1966, 0.984, 0.3034, 0.516, 0.3034, 0.5624, 0.3996, 0.5624, 0.3996, 0.516, 0.3034, 0.984, 0.1966, 0.9376, 0.1004, 0.9376, 0.1004, 0.984, 0.1966, 0.5624, 0.3996, 0.6459, 0.4662, 0.6459, 0.4662, 0.5624, 0.3996, 0.9376, 0.1004, 0.8541, 0.03377, 0.8541, 0.03377, 0.9376, 0.1004, 0.6459, 0.4662, 0.75, 0.49, 0.75, 0.49, 0.6459, 0.4662, 0.8541, 0.03377, 0.75, 0.01, 0.75, 0.01, 0.8541, 0.03377, 0.75, 0.01, 0.6459, 0.03377, 0.6459, 0.03377, 0.75, 0.01, 0.75, 0.49, 0.8541, 0.4662, 0.8541, 0.4662, 0.75, 0.49, 0.6459, 0.03377, 0.5624, 0.1004, 0.5624, 0.1004, 0.6459, 0.03377, 0.8541, 0.4662, 0.9376, 0.3996, 0.9376, 0.3996, 0.8541, 0.4662, 0.5624, 0.1004, 0.516, 0.1966, 0.516, 0.1966, 0.5624, 0.1004, 0.75, 0.49, 0.8541, 0.4662, 0.9376, 0.3996, 0.984, 0.3034, 0.984, 0.1966, 0.9376, 0.1004, 0.8541, 0.03377, 0.75, 0.01, 0.6459, 0.03377, 0.5624, 0.1004, 0.516, 0.1966, 0.516, 0.3034, 0.5624, 0.3996, 0.6459, 0.4662, 0.984, 0.3034, 0.984, 0.1966, 0.984, 0.1966, 0.984, 0.3034, 0.516, 0.3034, 0.5624, 0.3996, 0.5624, 0.3996, 0.516, 0.3034, 0.984, 0.1966, 0.9376, 0.1004, 0.9376, 0.1004, 0.984, 0.1966, 0.5624, 0.3996, 0.6459, 0.4662, 0.6459, 0.4662, 0.5624, 0.3996, 0.9376, 0.1004, 0.8541, 0.03377, 0.8541, 0.03377, 0.9376, 0.1004, 0.6459, 0.4662, 0.75, 0.49, 0.75, 0.49, 0.6459, 0.4662, 0.8541, 0.03377, 0.75, 0.01, 0.75, 0.01, 0.8541, 0.03377, 0.75, 0.01, 0.6459, 0.03377, 0.6459, 0.03377, 0.75, 0.01, 0.75, 0.49, 0.8541, 0.4662, 0.8541, 0.4662, 0.75, 0.49, 0.6459, 0.03377, 0.5624, 0.1004, 0.5624, 0.1004, 0.6459, 0.03377, 0.8541, 0.4662, 0.9376, 0.3996, 0.9376, 0.3996, 0.8541, 0.4662, 0.5624, 0.1004, 0.516, 0.1966, 0.516, 0.1966, 0.5624, 0.1004, 0.9376, 0.3996, 0.984, 0.3034, 0.984, 0.3034, 0.9376, 0.3996, 0.75, 0.3166, 0.7789, 0.31, 0.8541, 0.4662, 0.75, 0.49, 0.7789, 0.31, 0.802, 0.2915, 0.9376, 0.3996, 0.8541, 0.4662, 0.802, 0.2915, 0.8149, 0.2648, 0.984, 0.3034, 0.9376, 0.3996, 0.8149, 0.2648, 0.8149, 0.2352, 0.984, 0.1966, 0.984, 0.3034, 0.8149, 0.2352, 0.802, 0.2085, 0.9376, 0.1004, 0.984, 0.1966, 0.802, 0.2085, 0.7789, 0.19, 0.8541, 0.03377, 0.9376, 0.1004, 0.7789, 0.19, 0.75, 0.1834, 0.75, 0.01, 0.8541, 0.03377, 0.75, 0.1834, 0.7211, 0.19, 0.6459, 0.03377, 0.75, 0.01, 0.7211, 0.19, 0.698, 0.2085, 0.5624, 0.1004, 0.6459, 0.03377, 0.698, 0.2085, 0.6851, 0.2352, 0.516, 0.1966, 0.5624, 0.1004, 0.6851, 0.2352, 0.6851, 0.2648, 0.516, 0.3034, 0.516, 0.1966, 0.6851, 0.2648, 0.698, 0.2915, 0.5624, 0.3996, 0.516, 0.3034, 0.698, 0.2915, 0.7211, 0.31, 0.6459, 0.4662, 0.5624, 0.3996, 0.7211, 0.31, 0.75, 0.3166, 0.75, 0.49, 0.6459, 0.4662, 0.75, 0.3166, 0.7211, 0.31, 0.698, 0.2915, 0.6851, 0.2648, 0.6851, 0.2352, 0.698, 0.2085, 0.7211, 0.19, 0.75, 0.1834, 0.7789, 0.19, 0.802, 0.2085, 0.8149, 0.2352, 0.8149, 0.2648, 0.802, 0.2915, 0.7789, 0.31, 0.75, 0.3166, 0.7211, 0.31, 0.7211, 0.31, 0.75, 0.3166, 0.75, 0.1834, 0.7789, 0.19, 0.7789, 0.19, 0.75, 0.1834, 0.7211, 0.19, 0.75, 0.1834, 0.75, 0.1834, 0.7211, 0.19, 0.7789, 0.31, 0.75, 0.3166, 0.75, 0.3166, 0.7789, 0.31, 0.698, 0.2085, 0.7211, 0.19, 0.7211, 0.19, 0.698, 0.2085, 0.802, 0.2915, 0.7789, 0.31, 0.7789, 0.31, 0.802, 0.2915, 0.6851, 0.2352, 0.698, 0.2085, 0.698, 0.2085, 0.6851, 0.2352, 0.8149, 0.2648, 0.802, 0.2915, 0.802, 0.2915, 0.8149, 0.2648, 0.6851, 0.2648, 0.6851, 0.2352, 0.6851, 0.2352, 0.6851, 0.2648, 0.8149, 0.2352, 0.8149, 0.2648, 0.8149, 0.2648, 0.8149, 0.2352, 0.698, 0.2915, 0.6851, 0.2648, 0.6851, 0.2648, 0.698, 0.2915, 0.802, 0.2085, 0.8149, 0.2352, 0.8149, 0.2352, 0.802, 0.2085, 0.7211, 0.31, 0.698, 0.2915, 0.698, 0.2915, 0.7211, 0.31, 1.0, 0.5, 1.0, 1.0, 0.9286, 1.0, 0.9286, 0.5, 0.9286, 0.5, 0.9286, 1.0, 0.8571, 1.0, 0.8571, 0.5, 0.8571, 0.5, 0.8571, 1.0, 0.7857, 1.0, 0.7857, 0.5, 0.7857, 0.5, 0.7857, 1.0, 0.7143, 1.0, 0.7143, 0.5, 0.7143, 0.5, 0.7143, 1.0, 0.6429, 1.0, 0.6429, 0.5, 0.6429, 0.5, 0.6429, 1.0, 0.5714, 1.0, 0.5714, 0.5, 0.5714, 0.5, 0.5714, 1.0, 0.5, 1.0, 0.5, 0.5, 0.5, 0.5, 0.5, 1.0, 0.4286, 1.0, 0.4286, 0.5, 0.4286, 0.5, 0.4286, 1.0, 0.3571, 1.0, 0.3571, 0.5, 0.3571, 0.5, 0.3571, 1.0, 0.2857, 1.0, 0.2857, 0.5, 0.2857, 0.5, 0.2857, 1.0, 0.2143, 1.0, 0.2143, 0.5, 0.2143, 0.5, 0.2143, 1.0, 0.1429, 1.0, 0.1429, 0.5, 0.7143, 1.0, 0.7857, 1.0, 0.7857, 1.0, 0.7143, 1.0, 0.1429, 0.5, 0.1429, 1.0, 0.07143, 1.0, 0.07143, 0.5, 0.07143, 0.5, 0.07143, 1.0, -1.341e-07, 1.0, -1.341e-07, 0.5, 0.75, 0.49, 0.8541, 0.4662, 0.9376, 0.3996, 0.984, 0.3034, 0.984, 0.1966, 0.9376, 0.1004, 0.8541, 0.03377, 0.75, 0.01, 0.6459, 0.03377, 0.5624, 0.1004, 0.516, 0.1966, 0.516, 0.3034, 0.5624, 0.3996, 0.6459, 0.4662, -1.341e-07, 1.0, 0.07143, 1.0, 0.07143, 1.0, -1.341e-07, 1.0, 0.3571, 1.0, 0.4286, 1.0, 0.4286, 1.0, 0.3571, 1.0, -1.341e-07, 1.0, 0.07143, 1.0, 0.07143, 1.0, -1.341e-07, 1.0, 0.8571, 1.0, 0.9286, 1.0, 0.9286, 1.0, 0.8571, 1.0, 0.5, 1.0, 0.5714, 1.0, 0.5714, 1.0, 0.5, 1.0, 0.1429, 1.0, 0.2143, 1.0, 0.2143, 1.0, 0.1429, 1.0, 0.6429, 1.0, 0.7143, 1.0, 0.7143, 1.0, 0.6429, 1.0, 0.2857, 1.0, 0.3571, 1.0, 0.3571, 1.0, 0.2857, 1.0, 0.7857, 1.0, 0.8571, 1.0, 0.8571, 1.0, 0.7857, 1.0, 0.4286, 1.0, 0.5, 1.0, 0.5, 1.0, 0.4286, 1.0, 0.9286, 1.0, 1.0, 1.0, 1.0, 1.0, 0.9286, 1.0, 0.07143, 1.0, 0.1429, 1.0, 0.1429, 1.0, 0.07143, 1.0, 0.5714, 1.0, 0.6429, 1.0, 0.6429, 1.0, 0.5714, 1.0, 0.2143, 1.0, 0.2857, 1.0, 0.2857, 1.0, 0.2143, 1.0, 0.4286, 1.0, 0.5, 1.0, 0.5, 1.0, 0.4286, 1.0, 0.5, 1.0, 0.5714, 1.0, 0.5714, 1.0, 0.5, 1.0, 0.4286, 1.0, 0.5, 1.0, 0.5, 1.0, 0.4286, 1.0, 0.9286, 1.0, 1.0, 1.0, 1.0, 1.0, 0.9286, 1.0, 0.3571, 1.0, 0.4286, 1.0, 0.4286, 1.0, 0.3571, 1.0, 0.8571, 1.0, 0.9286, 1.0, 0.9286, 1.0, 0.8571, 1.0, 0.2857, 1.0, 0.3571, 1.0, 0.3571, 1.0, 0.2857, 1.0, 0.7857, 1.0, 0.8571, 1.0, 0.8571, 1.0, 0.7857, 1.0, 0.2143, 1.0, 0.2857, 1.0, 0.2857, 1.0, 0.2143, 1.0, 0.7143, 1.0, 0.7857, 1.0, 0.7857, 1.0, 0.7143, 1.0, 0.1429, 1.0, 0.2143, 1.0, 0.2143, 1.0, 0.1429, 1.0, 0.6429, 1.0, 0.7143, 1.0, 0.7143, 1.0, 0.6429, 1.0, 0.07143, 1.0, 0.1429, 1.0, 0.1429, 1.0, 0.07143, 1.0, 0.5714, 1.0, 0.6429, 1.0, 0.6429, 1.0, 0.5714, 1.0, 0.8571, 1.0, 0.9286, 1.0, 0.9286, 1.0, 0.8571, 1.0, 0.9286, 1.0, 1.0, 1.0, 1.0, 1.0, 0.9286, 1.0, 0.3571, 1.0, 0.4286, 1.0, 0.4286, 1.0, 0.3571, 1.0, 0.8571, 1.0, 0.9286, 1.0, 0.9286, 1.0, 0.8571, 1.0, 0.2857, 1.0, 0.3571, 1.0, 0.3571, 1.0, 0.2857, 1.0, 0.7857, 1.0, 0.8571, 1.0, 0.8571, 1.0, 0.7857, 1.0, 0.2143, 1.0, 0.2857, 1.0, 0.2857, 1.0, 0.2143, 1.0, 0.7143, 1.0, 0.7857, 1.0, 0.7857, 1.0, 0.7143, 1.0, 0.1429, 1.0, 0.2143, 1.0, 0.2143, 1.0, 0.1429, 1.0, 0.6429, 1.0, 0.7143, 1.0, 0.7143, 1.0, 0.6429, 1.0, 0.07143, 1.0, 0.1429, 1.0, 0.1429, 1.0, 0.07143, 1.0, 0.5714, 1.0, 0.6429, 1.0, 0.6429, 1.0, 0.5714, 1.0, -1.341e-07, 1.0, 0.07143, 1.0, 0.07143, 1.0, -1.341e-07, 1.0, 0.5, 1.0, 0.5714, 1.0, 0.5714, 1.0, 0.5, 1.0, 0.3541, 0.4662, 0.25, 0.49, 0.1459, 0.4662, 0.06236, 0.3996, 0.01602, 0.3034, 0.01602, 0.1966, 0.06236, 0.1004, 0.1459, 0.03377, 0.25, 0.01, 0.3541, 0.03377, 0.4376, 0.1004, 0.484, 0.1966, 0.484, 0.3034, 0.4376, 0.3996, 0.2857, 1.0, 0.3571, 1.0, 0.3571, 1.0, 0.2857, 1.0, 0.7857, 1.0, 0.8571, 1.0, 0.8571, 1.0, 0.7857, 1.0, 0.2143, 1.0, 0.2857, 1.0, 0.2857, 1.0, 0.2143, 1.0, 0.7143, 1.0, 0.7857, 1.0, 0.7857, 1.0, 0.7143, 1.0, 0.1429, 1.0, 0.2143, 1.0, 0.2143, 1.0, 0.1429, 1.0, 0.6429, 1.0, 0.7143, 1.0, 0.7143, 1.0, 0.6429, 1.0, 0.07143, 1.0, 0.1429, 1.0, 0.1429, 1.0, 0.07143, 1.0, 0.5714, 1.0, 0.6429, 1.0, 0.6429, 1.0, 0.5714, 1.0, -1.341e-07, 1.0, 0.07143, 1.0, 0.07143, 1.0, -1.341e-07, 1.0, 0.5, 1.0, 0.5714, 1.0, 0.5714, 1.0, 0.5, 1.0, 0.4286, 1.0, 0.5, 1.0, 0.5, 1.0, 0.4286, 1.0, 0.9286, 1.0, 1.0, 1.0, 1.0, 1.0, 0.9286, 1.0, 0.3571, 1.0, 0.4286, 1.0, 0.4286, 1.0, 0.3571, 1.0, 0.2143, 1.0, 0.2857, 1.0, 0.2857, 1.0, 0.2143, 1.0, 0.5714, 1.0, 0.6429, 1.0, 0.6429, 1.0, 0.5714, 1.0, 0.07143, 1.0, 0.1429, 1.0, 0.1429, 1.0, 0.07143, 1.0, 0.9286, 1.0, 1.0, 1.0, 1.0, 1.0, 0.9286, 1.0, 0.4286, 1.0, 0.5, 1.0, 0.5, 1.0, 0.4286, 1.0, 0.7857, 1.0, 0.8571, 1.0, 0.8571, 1.0, 0.7857, 1.0, 0.2857, 1.0, 0.3571, 1.0, 0.3571, 1.0, 0.2857, 1.0, 0.6429, 1.0, 0.7143, 1.0, 0.7143, 1.0, 0.6429, 1.0, 0.1429, 1.0, 0.2143, 1.0, 0.2143, 1.0, 0.1429, 1.0, 0.5, 1.0, 0.5714, 1.0, 0.5714, 1.0, 0.5, 1.0, 0.8571, 1.0, 0.9286, 1.0, 0.9286, 1.0, 0.8571, 1.0, -1.341e-07, 1.0, 0.07143, 1.0, 0.07143, 1.0, -1.341e-07, 1.0, 0.3571, 1.0, 0.4286, 1.0, 0.4286, 1.0, 0.3571, 1.0, 0.7143, 1.0, 0.7857, 1.0, 0.7857, 1.0, 0.7143, 1.0])
me_cylinder_001.materials.append(mat_wire)
me_cylinder_001.materials.append(mat_glass)
me_cylinder_001.materials.append(mat_light)
me_cylinder_001.update()

# ---- curves / text
cu_beziercurve = bpy.data.curves.new('BezierCurve', 'CURVE')
cu_beziercurve.dimensions = '3D'
_sp = cu_beziercurve.splines.new('BEZIER'); _sp.bezier_points.add(12)
_sp.bezier_points.foreach_set('co', [-1.028, -1.396e-07, 1.039, 0.04968, 3.277e-08, -0.2439, 1.025, -1.59e-07, 1.184, 1.76, 1.083e-07, -0.8061, 2.628, -1.605e-07, 1.194, 3.378, -1.544e-09, 0.01149, 4.094, -1.622e-07, 1.208, 5.038, 4.759e-08, -0.3542, 5.991, -1.622e-07, 1.208, 7.23, 1.104e-07, -0.822, 8.393, -1.667e-07, 1.24, 9.359, -1.585e-09, 0.0118, 10.23, -1.667e-07, 1.24])
_sp.bezier_points.foreach_set('handle_left', [-1.126, -1.794e-07, 1.335, -0.5642, 3.277e-08, -0.2439, 0.9793, -1.59e-07, 1.183, 1.152, 1.094e-07, -0.8143, 2.56, -1.603e-07, 1.193, 2.983, -8.342e-10, 0.006208, 4.043, -1.622e-07, 1.207, 4.445, 4.866e-08, -0.3621, 5.921, -1.621e-07, 1.207, 6.384, 1.12e-07, -0.8333, 8.33, -1.666e-07, 1.24, 8.813, -6.046e-10, 0.004499, 10.11, -1.665e-07, 1.239])
_sp.bezier_points.foreach_set('handle_right', [-0.9292, -9.981e-08, 0.7428, 0.6636, 3.277e-08, -0.2439, 1.071, -1.591e-07, 1.184, 2.367, 1.072e-07, -0.798, 2.697, -1.606e-07, 1.195, 3.772, -2.254e-09, 0.01677, 4.145, -1.623e-07, 1.208, 5.632, 4.652e-08, -0.3463, 6.061, -1.624e-07, 1.209, 8.077, 1.089e-07, -0.8106, 8.456, -1.668e-07, 1.241, 9.904, -2.565e-09, 0.01909, 10.34, -1.669e-07, 1.242])
for _p, _l, _r in zip(_sp.bezier_points, ['ALIGNED', 'ALIGNED', 'ALIGNED', 'ALIGNED', 'ALIGNED', 'ALIGNED', 'ALIGNED', 'ALIGNED', 'ALIGNED', 'ALIGNED', 'ALIGNED', 'ALIGNED', 'ALIGNED'], ['ALIGNED', 'ALIGNED', 'ALIGNED', 'ALIGNED', 'ALIGNED', 'ALIGNED', 'ALIGNED', 'ALIGNED', 'ALIGNED', 'ALIGNED', 'ALIGNED', 'ALIGNED', 'ALIGNED']): _p.handle_left_type = _l; _p.handle_right_type = _r
_sp.order_u = 0
_sp.order_v = 0
cu_beziercurve.use_path = True
cu_beziercurve.fill_mode = 'FULL'

# ---- objects
ob_beziercurve = bpy.data.objects.new('BezierCurve', cu_beziercurve)
ob_cube = bpy.data.objects.new('Cube', me_cube_001)
ob_light = bpy.data.objects.new('light', me_cylinder_001)
ob_camera = bpy.data.objects.new('Camera', cam_camera)
_N = ng_christmas_light_001.nodes; _L = ng_christmas_light_001.links
n0 = _N.new('GeometryNodeTransform'); n0.name = 'Transform.001'; n0.location = (-1029, -261)
n1 = _N.new('GeometryNodeCurvePrimitiveCircle'); n1.name = 'Curve Circle'; n1.location = (-1666, -154)
n1.inputs[0].default_value = 8
n2 = _N.new('GeometryNodeCurveToMesh'); n2.name = 'Curve to Mesh'; n2.location = (511, 134)
n3 = _N.new('GeometryNodeJoinGeometry'); n3.name = 'Join Geometry'; n3.location = (-108, -4)
n4 = _N.new('GeometryNodeTransform'); n4.name = 'Transform'; n4.location = (-1040, 101)
n5 = _N.new('GeometryNodeTransform'); n5.name = 'Transform.003'; n5.location = (146, -37)
n6 = _N.new('ShaderNodeMath'); n6.name = 'Math'; n6.location = (-67, -241)
n6.inputs[0].default_value = 0.004
n6.inputs[1].default_value = 0.0
n7 = _N.new('GeometryNodeSetCurveTilt'); n7.name = 'Set Curve Tilt'; n7.location = (263, 238)
n8 = _N.new('GeometryNodeInputIndex'); n8.name = 'Index'; n8.location = (66, 99)
n9 = _N.new('GeometryNodeResampleCurve'); n9.name = 'Resample Curve'; n9.location = (44, 283)
n9.keep_last_segment = False
n10 = _N.new('GeometryNodeJoinGeometry'); n10.name = 'Join Geometry.001'; n10.location = (1666, 74)
n11 = _N.new('GeometryNodeSubdivisionSurface'); n11.name = 'Subdivision Surface'; n11.location = (731, 149)
n11.inputs[4].default_value = False
n12 = _N.new('GeometryNodeInstanceOnPoints'); n12.name = 'Instance on Points'; n12.location = (1352, -109)
n13 = _N.new('GeometryNodeObjectInfo'); n13.name = 'Object Info'; n13.location = (770, -177)
n13.inputs[0].default_value = ob_light
n14 = _N.new('FunctionNodeRandomValue'); n14.name = 'Random Value'; n14.location = (787, -407)
n14.data_type = 'FLOAT_VECTOR'
n14.inputs[1].default_value = (100.0, 100.0, 100.0)
n14.inputs[2].default_value = 5.3
n15 = _N.new('ShaderNodeMath'); n15.name = 'Math.001'; n15.location = (1021, -462)
n15.inputs[1].default_value = 0.0
n16 = _N.new('NodeGroupInput'); n16.name = 'Group Input'; n16.location = (-1866, 0)
n17 = _N.new('NodeGroupOutput'); n17.name = 'Group Output'; n17.location = (1856, 0)
n18 = _N.new('GeometryNodeDistributePointsOnFaces'); n18.name = 'Distribute Points on Faces'; n18.location = (978, 37)
n18.distribute_method = 'POISSON'
n18.use_legacy_normal = True
n18.inputs[3].default_value = 1e+04
n19 = _N.new('GeometryNodeTransform'); n19.name = 'Transform.002'; n19.location = (-1061, 462)
n20 = _N.new('GeometryNodeInputNamedAttribute'); n20.name = 'Named Attribute'; n20.location = (486, 134)
n20.inputs[0].default_value = 'radius'
n21 = _N.new('GeometryNodeSwitch'); n21.name = 'Switch'; n21.location = (486, 134)
n21.input_type = 'FLOAT'
n21.inputs[1].default_value = 1.0
n22 = _N.new('ShaderNodeClamp'); n22.name = 'Clamp'; n22.location = (706, 149)
n22.inputs[2].default_value = 11.0
_L.new(n16.outputs[0], n9.inputs[0])
_L.new(n10.outputs[0], n17.inputs[0])
_L.new(n1.outputs[0], n4.inputs[0])
_L.new(n1.outputs[0], n0.inputs[0])
_L.new(n4.outputs[0], n3.inputs[0])
_L.new(n0.outputs[0], n3.inputs[0])
_L.new(n1.outputs[0], n19.inputs[0])
_L.new(n19.outputs[0], n3.inputs[0])
_L.new(n7.outputs[0], n2.inputs[0])
_L.new(n5.outputs[0], n2.inputs[1])
_L.new(n3.outputs[0], n5.inputs[0])
_L.new(n6.outputs[0], n5.inputs[3])
_L.new(n9.outputs[0], n7.inputs[0])
_L.new(n8.outputs[0], n7.inputs[2])
_L.new(n2.outputs[0], n11.inputs[0])
_L.new(n11.outputs[0], n10.inputs[0])
_L.new(n12.outputs[0], n10.inputs[0])
_L.new(n13.outputs[4], n12.inputs[2])
_L.new(n18.outputs[0], n12.inputs[0])
_L.new(n11.outputs[0], n18.inputs[0])
_L.new(n15.outputs[0], n12.inputs[6])
_L.new(n14.outputs[0], n12.inputs[5])
_L.new(n16.outputs[2], n18.inputs[6])
_L.new(n16.outputs[3], n14.inputs[8])
_L.new(n16.outputs[4], n9.inputs[2])
_L.new(n16.outputs[5], n1.inputs[4])
_L.new(n16.outputs[6], n18.inputs[2])
_L.new(n16.outputs[7], n15.inputs[0])
_L.new(n16.outputs[8], n19.inputs[1])
_L.new(n16.outputs[9], n4.inputs[1])
_L.new(n16.outputs[10], n0.inputs[1])
_L.new(n20.outputs[1], n21.inputs[0])
_L.new(n20.outputs[0], n21.inputs[2])
_L.new(n21.outputs[0], n2.inputs[2])
_L.new(n22.outputs[0], n11.inputs[1])
n17.is_active_output = True

# ---- transforms, parenting, visibility, modifiers, constraints
ob_beziercurve.location = (0.0, 0.0, 0.0)
ob_beziercurve.scale = (0.7179, 0.7179, 0.7179)
_m = ob_beziercurve.modifiers.new('GeometryNodes', 'NODES')
_m.node_group = ng_christmas_lights
ob_cube.location = (0.2241, 0.189, 0.8742)
ob_light.location = (-2.717, 0.4109, 0.9228)
ob_light.scale = (0.6555, 0.6555, 0.6555)
_m = ob_light.modifiers.new('Auto Smooth', 'NODES')
_m.node_group = ng_auto_smooth
_gi = [s.identifier for s in ng_auto_smooth.interface.items_tree if s.item_type == 'SOCKET' and s.in_out == 'INPUT']
_m[_gi[1]] = 0.5236  # Angle
ob_camera.location = (-2.882, -2.482, 1.102)
ob_camera.rotation_euler = (1.38, 6.973e-07, -0.9671)

# ---- collection membership
col_collection.objects.link(ob_beziercurve)
col_collection.objects.link(ob_cube)
col_collection.objects.link(ob_light)
col_collection.objects.link(ob_camera)

# ---- scene / render settings (as saved in the file)
scene.camera = ob_camera
scene.frame_start = 1; scene.frame_end = 250; scene.frame_set(1)
scene.render.engine = 'CYCLES'
scene.cycles.samples = 500
scene.cycles.sampling_pattern = 'TABULATED_SOBOL'
scene.cycles.use_light_tree = False
scene.eevee.use_gtao = True
scene.eevee.use_raytracing = True
scene.view_settings.view_transform = 'Filmic'
bpy.context.view_layer.update()

# ---- added for rendering (the .blend has no usable light): sun
light_auto_sun = bpy.data.lights.new('AutoSun', 'SUN')
light_auto_sun.energy = 3.0
light_auto_sun.angle = 0.0523599
ob_auto_sun = bpy.data.objects.new('AutoSun', light_auto_sun)
scene.collection.objects.link(ob_auto_sun)
ob_auto_sun.rotation_euler = (0.872665, 0.174533, 0.523599)
bpy.context.view_layer.update()
